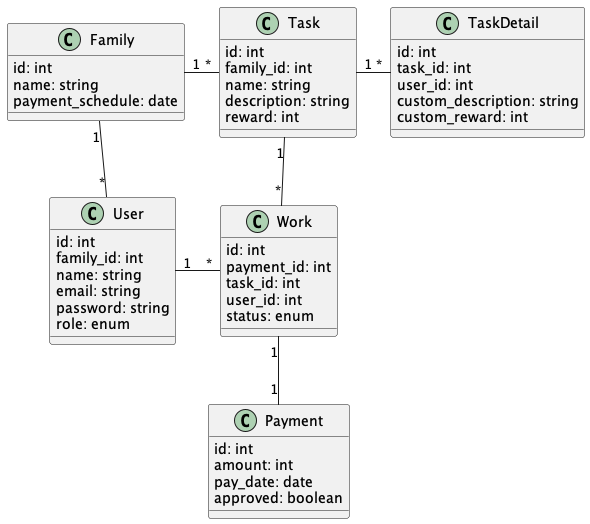

The diagram above was rendered by PlantUML. Its source (embedded in the PNG):
@startuml class
class User {
  id: int
  family_id: int
  name: string
  email: string
  password: string
  role: enum
}

class Family {
  id: int
  name: string
  payment_schedule: date
}

class Task {
  id: int
  family_id: int
  name: string
  description: string
  reward: int
}

class TaskDetail {
  id: int
  task_id: int
  user_id: int
  custom_description: string
  custom_reward: int
}


class Work {
  id: int
  payment_id: int
  task_id: int
  user_id: int
  status: enum
}

class Payment {
  id: int
  amount: int
  pay_date: date
  approved: boolean
}

Family "1" -down- "*" User
Family "1" -right- "*" Task

User "1" -right- "*" Work

Task "1" -right- "*" TaskDetail
Task "1" -down- "*" Work

Work "1" -down- "1" Payment
@enduml